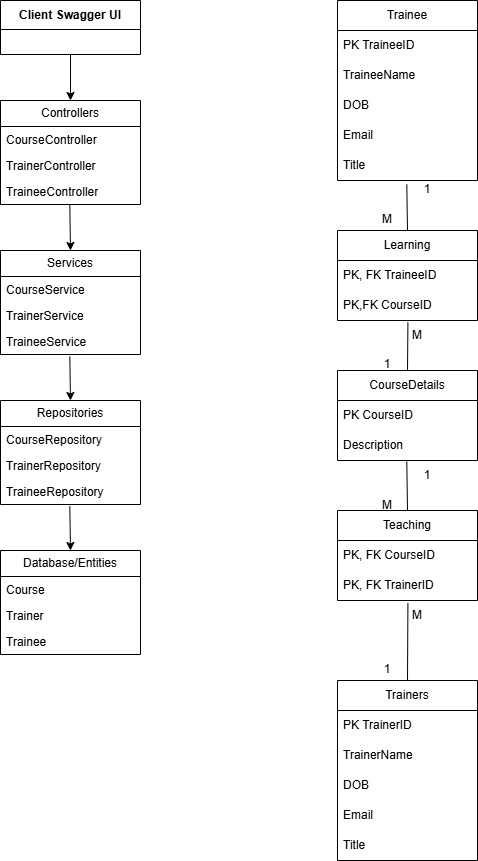

The diagram above was exported from draw.io. Its source (the exported page's mxGraphModel, read from the mxfile embedded in the PNG):
<mxGraphModel dx="673" dy="370" grid="1" gridSize="10" guides="1" tooltips="1" connect="1" arrows="1" fold="1" page="1" pageScale="1" pageWidth="850" pageHeight="1100" math="0" shadow="0">
  <root>
    <mxCell id="0" />
    <mxCell id="1" parent="0" />
    <mxCell id="N_xIERDQ6YD3d-WPr6DA-1" parent="1" style="swimlane;fontStyle=1;align=center;verticalAlign=middle;childLayout=stackLayout;horizontal=1;startSize=29;horizontalStack=0;resizeParent=1;resizeParentMax=0;resizeLast=0;collapsible=0;marginBottom=0;html=1;whiteSpace=wrap;" value="Client Swagger UI" vertex="1">
      <mxGeometry height="54" width="140" x="123" y="120" as="geometry" />
    </mxCell>
    <mxCell id="N_xIERDQ6YD3d-WPr6DA-7" parent="1" style="swimlane;fontStyle=0;childLayout=stackLayout;horizontal=1;startSize=26;fillColor=none;horizontalStack=0;resizeParent=1;resizeParentMax=0;resizeLast=0;collapsible=1;marginBottom=0;whiteSpace=wrap;html=1;" value="Controllers" vertex="1">
      <mxGeometry height="104" width="140" x="123" y="220" as="geometry" />
    </mxCell>
    <mxCell id="N_xIERDQ6YD3d-WPr6DA-8" parent="N_xIERDQ6YD3d-WPr6DA-7" style="text;strokeColor=none;fillColor=none;align=left;verticalAlign=top;spacingLeft=4;spacingRight=4;overflow=hidden;rotatable=0;points=[[0,0.5],[1,0.5]];portConstraint=eastwest;whiteSpace=wrap;html=1;" value="CourseController&lt;span style=&quot;white-space: pre;&quot;&gt;&#09;&lt;/span&gt;" vertex="1">
      <mxGeometry height="26" width="140" y="26" as="geometry" />
    </mxCell>
    <mxCell id="N_xIERDQ6YD3d-WPr6DA-9" parent="N_xIERDQ6YD3d-WPr6DA-7" style="text;strokeColor=none;fillColor=none;align=left;verticalAlign=top;spacingLeft=4;spacingRight=4;overflow=hidden;rotatable=0;points=[[0,0.5],[1,0.5]];portConstraint=eastwest;whiteSpace=wrap;html=1;" value="TrainerController" vertex="1">
      <mxGeometry height="26" width="140" y="52" as="geometry" />
    </mxCell>
    <mxCell id="N_xIERDQ6YD3d-WPr6DA-10" parent="N_xIERDQ6YD3d-WPr6DA-7" style="text;strokeColor=none;fillColor=none;align=left;verticalAlign=top;spacingLeft=4;spacingRight=4;overflow=hidden;rotatable=0;points=[[0,0.5],[1,0.5]];portConstraint=eastwest;whiteSpace=wrap;html=1;" value="TraineeController" vertex="1">
      <mxGeometry height="26" width="140" y="78" as="geometry" />
    </mxCell>
    <mxCell id="N_xIERDQ6YD3d-WPr6DA-11" parent="1" style="swimlane;fontStyle=0;childLayout=stackLayout;horizontal=1;startSize=26;fillColor=none;horizontalStack=0;resizeParent=1;resizeParentMax=0;resizeLast=0;collapsible=1;marginBottom=0;whiteSpace=wrap;html=1;" value="Services" vertex="1">
      <mxGeometry height="104" width="140" x="123" y="370" as="geometry" />
    </mxCell>
    <mxCell id="N_xIERDQ6YD3d-WPr6DA-12" parent="N_xIERDQ6YD3d-WPr6DA-11" style="text;strokeColor=none;fillColor=none;align=left;verticalAlign=top;spacingLeft=4;spacingRight=4;overflow=hidden;rotatable=0;points=[[0,0.5],[1,0.5]];portConstraint=eastwest;whiteSpace=wrap;html=1;" value="CourseService" vertex="1">
      <mxGeometry height="26" width="140" y="26" as="geometry" />
    </mxCell>
    <mxCell id="N_xIERDQ6YD3d-WPr6DA-13" parent="N_xIERDQ6YD3d-WPr6DA-11" style="text;strokeColor=none;fillColor=none;align=left;verticalAlign=top;spacingLeft=4;spacingRight=4;overflow=hidden;rotatable=0;points=[[0,0.5],[1,0.5]];portConstraint=eastwest;whiteSpace=wrap;html=1;" value="TrainerService" vertex="1">
      <mxGeometry height="26" width="140" y="52" as="geometry" />
    </mxCell>
    <mxCell id="N_xIERDQ6YD3d-WPr6DA-14" parent="N_xIERDQ6YD3d-WPr6DA-11" style="text;strokeColor=none;fillColor=none;align=left;verticalAlign=top;spacingLeft=4;spacingRight=4;overflow=hidden;rotatable=0;points=[[0,0.5],[1,0.5]];portConstraint=eastwest;whiteSpace=wrap;html=1;" value="TraineeService" vertex="1">
      <mxGeometry height="26" width="140" y="78" as="geometry" />
    </mxCell>
    <mxCell id="N_xIERDQ6YD3d-WPr6DA-15" parent="1" style="swimlane;fontStyle=0;childLayout=stackLayout;horizontal=1;startSize=26;fillColor=none;horizontalStack=0;resizeParent=1;resizeParentMax=0;resizeLast=0;collapsible=1;marginBottom=0;whiteSpace=wrap;html=1;" value="Repositories" vertex="1">
      <mxGeometry height="104" width="140" x="123" y="520" as="geometry" />
    </mxCell>
    <mxCell id="N_xIERDQ6YD3d-WPr6DA-16" parent="N_xIERDQ6YD3d-WPr6DA-15" style="text;strokeColor=none;fillColor=none;align=left;verticalAlign=top;spacingLeft=4;spacingRight=4;overflow=hidden;rotatable=0;points=[[0,0.5],[1,0.5]];portConstraint=eastwest;whiteSpace=wrap;html=1;" value="CourseRepository" vertex="1">
      <mxGeometry height="26" width="140" y="26" as="geometry" />
    </mxCell>
    <mxCell id="N_xIERDQ6YD3d-WPr6DA-17" parent="N_xIERDQ6YD3d-WPr6DA-15" style="text;strokeColor=none;fillColor=none;align=left;verticalAlign=top;spacingLeft=4;spacingRight=4;overflow=hidden;rotatable=0;points=[[0,0.5],[1,0.5]];portConstraint=eastwest;whiteSpace=wrap;html=1;" value="TrainerRepository" vertex="1">
      <mxGeometry height="26" width="140" y="52" as="geometry" />
    </mxCell>
    <mxCell id="N_xIERDQ6YD3d-WPr6DA-18" parent="N_xIERDQ6YD3d-WPr6DA-15" style="text;strokeColor=none;fillColor=none;align=left;verticalAlign=top;spacingLeft=4;spacingRight=4;overflow=hidden;rotatable=0;points=[[0,0.5],[1,0.5]];portConstraint=eastwest;whiteSpace=wrap;html=1;" value="TraineeRepository" vertex="1">
      <mxGeometry height="26" width="140" y="78" as="geometry" />
    </mxCell>
    <mxCell id="N_xIERDQ6YD3d-WPr6DA-19" parent="1" style="swimlane;fontStyle=0;childLayout=stackLayout;horizontal=1;startSize=26;fillColor=none;horizontalStack=0;resizeParent=1;resizeParentMax=0;resizeLast=0;collapsible=1;marginBottom=0;whiteSpace=wrap;html=1;" value="Database/Entities" vertex="1">
      <mxGeometry height="104" width="140" x="123" y="670" as="geometry" />
    </mxCell>
    <mxCell id="N_xIERDQ6YD3d-WPr6DA-20" parent="N_xIERDQ6YD3d-WPr6DA-19" style="text;strokeColor=none;fillColor=none;align=left;verticalAlign=top;spacingLeft=4;spacingRight=4;overflow=hidden;rotatable=0;points=[[0,0.5],[1,0.5]];portConstraint=eastwest;whiteSpace=wrap;html=1;" value="Course" vertex="1">
      <mxGeometry height="26" width="140" y="26" as="geometry" />
    </mxCell>
    <mxCell id="N_xIERDQ6YD3d-WPr6DA-21" parent="N_xIERDQ6YD3d-WPr6DA-19" style="text;strokeColor=none;fillColor=none;align=left;verticalAlign=top;spacingLeft=4;spacingRight=4;overflow=hidden;rotatable=0;points=[[0,0.5],[1,0.5]];portConstraint=eastwest;whiteSpace=wrap;html=1;" value="Trainer" vertex="1">
      <mxGeometry height="26" width="140" y="52" as="geometry" />
    </mxCell>
    <mxCell id="N_xIERDQ6YD3d-WPr6DA-22" parent="N_xIERDQ6YD3d-WPr6DA-19" style="text;strokeColor=none;fillColor=none;align=left;verticalAlign=top;spacingLeft=4;spacingRight=4;overflow=hidden;rotatable=0;points=[[0,0.5],[1,0.5]];portConstraint=eastwest;whiteSpace=wrap;html=1;" value="Trainee" vertex="1">
      <mxGeometry height="26" width="140" y="78" as="geometry" />
    </mxCell>
    <mxCell id="N_xIERDQ6YD3d-WPr6DA-23" edge="1" parent="1" source="N_xIERDQ6YD3d-WPr6DA-1" style="endArrow=classic;html=1;rounded=0;exitX=0.5;exitY=1;exitDx=0;exitDy=0;entryX=0.5;entryY=0;entryDx=0;entryDy=0;" target="N_xIERDQ6YD3d-WPr6DA-7" value="">
      <mxGeometry height="50" relative="1" width="50" as="geometry">
        <mxPoint x="348" y="500" as="sourcePoint" />
        <mxPoint x="398" y="450" as="targetPoint" />
      </mxGeometry>
    </mxCell>
    <mxCell id="N_xIERDQ6YD3d-WPr6DA-24" edge="1" parent="1" source="N_xIERDQ6YD3d-WPr6DA-10" style="endArrow=classic;html=1;rounded=0;exitX=0.495;exitY=0.995;exitDx=0;exitDy=0;exitPerimeter=0;entryX=0.5;entryY=0;entryDx=0;entryDy=0;" target="N_xIERDQ6YD3d-WPr6DA-11" value="">
      <mxGeometry height="50" relative="1" width="50" as="geometry">
        <mxPoint x="348" y="500" as="sourcePoint" />
        <mxPoint x="398" y="450" as="targetPoint" />
      </mxGeometry>
    </mxCell>
    <mxCell id="N_xIERDQ6YD3d-WPr6DA-25" edge="1" parent="1" source="N_xIERDQ6YD3d-WPr6DA-14" style="endArrow=classic;html=1;rounded=0;exitX=0.495;exitY=1.083;exitDx=0;exitDy=0;exitPerimeter=0;entryX=0.5;entryY=0;entryDx=0;entryDy=0;" target="N_xIERDQ6YD3d-WPr6DA-15" value="">
      <mxGeometry height="50" relative="1" width="50" as="geometry">
        <mxPoint x="308" y="490" as="sourcePoint" />
        <mxPoint x="358" y="440" as="targetPoint" />
      </mxGeometry>
    </mxCell>
    <mxCell id="N_xIERDQ6YD3d-WPr6DA-26" edge="1" parent="1" source="N_xIERDQ6YD3d-WPr6DA-18" style="endArrow=classic;html=1;rounded=0;exitX=0.495;exitY=1.063;exitDx=0;exitDy=0;exitPerimeter=0;entryX=0.5;entryY=0;entryDx=0;entryDy=0;" target="N_xIERDQ6YD3d-WPr6DA-19" value="">
      <mxGeometry height="50" relative="1" width="50" as="geometry">
        <mxPoint x="308" y="490" as="sourcePoint" />
        <mxPoint x="358" y="440" as="targetPoint" />
      </mxGeometry>
    </mxCell>
    <mxCell id="N_xIERDQ6YD3d-WPr6DA-27" parent="1" style="swimlane;fontStyle=0;childLayout=stackLayout;horizontal=1;startSize=30;horizontalStack=0;resizeParent=1;resizeParentMax=0;resizeLast=0;collapsible=1;marginBottom=0;whiteSpace=wrap;html=1;" value="Trainee" vertex="1">
      <mxGeometry height="180" width="140" x="460" y="120" as="geometry" />
    </mxCell>
    <mxCell id="N_xIERDQ6YD3d-WPr6DA-28" parent="N_xIERDQ6YD3d-WPr6DA-27" style="text;strokeColor=none;fillColor=none;align=left;verticalAlign=middle;spacingLeft=4;spacingRight=4;overflow=hidden;points=[[0,0.5],[1,0.5]];portConstraint=eastwest;rotatable=0;whiteSpace=wrap;html=1;" value="PK TraineeID" vertex="1">
      <mxGeometry height="30" width="140" y="30" as="geometry" />
    </mxCell>
    <mxCell id="N_xIERDQ6YD3d-WPr6DA-29" parent="N_xIERDQ6YD3d-WPr6DA-27" style="text;strokeColor=none;fillColor=none;align=left;verticalAlign=middle;spacingLeft=4;spacingRight=4;overflow=hidden;points=[[0,0.5],[1,0.5]];portConstraint=eastwest;rotatable=0;whiteSpace=wrap;html=1;" value="TraineeName" vertex="1">
      <mxGeometry height="30" width="140" y="60" as="geometry" />
    </mxCell>
    <mxCell id="N_xIERDQ6YD3d-WPr6DA-30" parent="N_xIERDQ6YD3d-WPr6DA-27" style="text;strokeColor=none;fillColor=none;align=left;verticalAlign=middle;spacingLeft=4;spacingRight=4;overflow=hidden;points=[[0,0.5],[1,0.5]];portConstraint=eastwest;rotatable=0;whiteSpace=wrap;html=1;" value="DOB&lt;span style=&quot;white-space: pre;&quot;&gt;&#09;&lt;/span&gt;" vertex="1">
      <mxGeometry height="30" width="140" y="90" as="geometry" />
    </mxCell>
    <mxCell id="N_xIERDQ6YD3d-WPr6DA-31" parent="N_xIERDQ6YD3d-WPr6DA-27" style="text;strokeColor=none;fillColor=none;align=left;verticalAlign=middle;spacingLeft=4;spacingRight=4;overflow=hidden;points=[[0,0.5],[1,0.5]];portConstraint=eastwest;rotatable=0;whiteSpace=wrap;html=1;" value="Email" vertex="1">
      <mxGeometry height="30" width="140" y="120" as="geometry" />
    </mxCell>
    <mxCell id="N_xIERDQ6YD3d-WPr6DA-32" parent="N_xIERDQ6YD3d-WPr6DA-27" style="text;strokeColor=none;fillColor=none;align=left;verticalAlign=middle;spacingLeft=4;spacingRight=4;overflow=hidden;points=[[0,0.5],[1,0.5]];portConstraint=eastwest;rotatable=0;whiteSpace=wrap;html=1;" value="Title" vertex="1">
      <mxGeometry height="30" width="140" y="150" as="geometry" />
    </mxCell>
    <mxCell id="N_xIERDQ6YD3d-WPr6DA-33" parent="1" style="swimlane;fontStyle=0;childLayout=stackLayout;horizontal=1;startSize=30;horizontalStack=0;resizeParent=1;resizeParentMax=0;resizeLast=0;collapsible=1;marginBottom=0;whiteSpace=wrap;html=1;" value="Learning" vertex="1">
      <mxGeometry height="90" width="140" x="460" y="350" as="geometry" />
    </mxCell>
    <mxCell id="N_xIERDQ6YD3d-WPr6DA-34" parent="N_xIERDQ6YD3d-WPr6DA-33" style="text;strokeColor=none;fillColor=none;align=left;verticalAlign=middle;spacingLeft=4;spacingRight=4;overflow=hidden;points=[[0,0.5],[1,0.5]];portConstraint=eastwest;rotatable=0;whiteSpace=wrap;html=1;" value="PK, FK TraineeID" vertex="1">
      <mxGeometry height="30" width="140" y="30" as="geometry" />
    </mxCell>
    <mxCell id="N_xIERDQ6YD3d-WPr6DA-35" parent="N_xIERDQ6YD3d-WPr6DA-33" style="text;strokeColor=none;fillColor=none;align=left;verticalAlign=middle;spacingLeft=4;spacingRight=4;overflow=hidden;points=[[0,0.5],[1,0.5]];portConstraint=eastwest;rotatable=0;whiteSpace=wrap;html=1;" value="PK,FK CourseID" vertex="1">
      <mxGeometry height="30" width="140" y="60" as="geometry" />
    </mxCell>
    <mxCell id="N_xIERDQ6YD3d-WPr6DA-37" parent="1" style="swimlane;fontStyle=0;childLayout=stackLayout;horizontal=1;startSize=30;horizontalStack=0;resizeParent=1;resizeParentMax=0;resizeLast=0;collapsible=1;marginBottom=0;whiteSpace=wrap;html=1;" value="CourseDetails" vertex="1">
      <mxGeometry height="90" width="140" x="460" y="490" as="geometry" />
    </mxCell>
    <mxCell id="N_xIERDQ6YD3d-WPr6DA-38" parent="N_xIERDQ6YD3d-WPr6DA-37" style="text;strokeColor=none;fillColor=none;align=left;verticalAlign=middle;spacingLeft=4;spacingRight=4;overflow=hidden;points=[[0,0.5],[1,0.5]];portConstraint=eastwest;rotatable=0;whiteSpace=wrap;html=1;" value="PK CourseID" vertex="1">
      <mxGeometry height="30" width="140" y="30" as="geometry" />
    </mxCell>
    <mxCell id="N_xIERDQ6YD3d-WPr6DA-39" parent="N_xIERDQ6YD3d-WPr6DA-37" style="text;strokeColor=none;fillColor=none;align=left;verticalAlign=middle;spacingLeft=4;spacingRight=4;overflow=hidden;points=[[0,0.5],[1,0.5]];portConstraint=eastwest;rotatable=0;whiteSpace=wrap;html=1;" value="Description" vertex="1">
      <mxGeometry height="30" width="140" y="60" as="geometry" />
    </mxCell>
    <mxCell id="N_xIERDQ6YD3d-WPr6DA-40" parent="1" style="swimlane;fontStyle=0;childLayout=stackLayout;horizontal=1;startSize=30;horizontalStack=0;resizeParent=1;resizeParentMax=0;resizeLast=0;collapsible=1;marginBottom=0;whiteSpace=wrap;html=1;" value="Teaching" vertex="1">
      <mxGeometry height="90" width="140" x="460" y="630" as="geometry" />
    </mxCell>
    <mxCell id="N_xIERDQ6YD3d-WPr6DA-41" parent="N_xIERDQ6YD3d-WPr6DA-40" style="text;strokeColor=none;fillColor=none;align=left;verticalAlign=middle;spacingLeft=4;spacingRight=4;overflow=hidden;points=[[0,0.5],[1,0.5]];portConstraint=eastwest;rotatable=0;whiteSpace=wrap;html=1;" value="PK, FK CourseID" vertex="1">
      <mxGeometry height="30" width="140" y="30" as="geometry" />
    </mxCell>
    <mxCell id="N_xIERDQ6YD3d-WPr6DA-42" parent="N_xIERDQ6YD3d-WPr6DA-40" style="text;strokeColor=none;fillColor=none;align=left;verticalAlign=middle;spacingLeft=4;spacingRight=4;overflow=hidden;points=[[0,0.5],[1,0.5]];portConstraint=eastwest;rotatable=0;whiteSpace=wrap;html=1;" value="PK, FK TrainerID" vertex="1">
      <mxGeometry height="30" width="140" y="60" as="geometry" />
    </mxCell>
    <mxCell id="N_xIERDQ6YD3d-WPr6DA-43" parent="1" style="swimlane;fontStyle=0;childLayout=stackLayout;horizontal=1;startSize=30;horizontalStack=0;resizeParent=1;resizeParentMax=0;resizeLast=0;collapsible=1;marginBottom=0;whiteSpace=wrap;html=1;" value="Trainers" vertex="1">
      <mxGeometry height="180" width="140" x="460" y="800" as="geometry" />
    </mxCell>
    <mxCell id="N_xIERDQ6YD3d-WPr6DA-44" parent="N_xIERDQ6YD3d-WPr6DA-43" style="text;strokeColor=none;fillColor=none;align=left;verticalAlign=middle;spacingLeft=4;spacingRight=4;overflow=hidden;points=[[0,0.5],[1,0.5]];portConstraint=eastwest;rotatable=0;whiteSpace=wrap;html=1;" value="PK TrainerID" vertex="1">
      <mxGeometry height="30" width="140" y="30" as="geometry" />
    </mxCell>
    <mxCell id="N_xIERDQ6YD3d-WPr6DA-45" parent="N_xIERDQ6YD3d-WPr6DA-43" style="text;strokeColor=none;fillColor=none;align=left;verticalAlign=middle;spacingLeft=4;spacingRight=4;overflow=hidden;points=[[0,0.5],[1,0.5]];portConstraint=eastwest;rotatable=0;whiteSpace=wrap;html=1;" value="TrainerName" vertex="1">
      <mxGeometry height="30" width="140" y="60" as="geometry" />
    </mxCell>
    <mxCell id="N_xIERDQ6YD3d-WPr6DA-46" parent="N_xIERDQ6YD3d-WPr6DA-43" style="text;strokeColor=none;fillColor=none;align=left;verticalAlign=middle;spacingLeft=4;spacingRight=4;overflow=hidden;points=[[0,0.5],[1,0.5]];portConstraint=eastwest;rotatable=0;whiteSpace=wrap;html=1;" value="DOB&lt;span style=&quot;white-space: pre;&quot;&gt;&#09;&lt;/span&gt;" vertex="1">
      <mxGeometry height="30" width="140" y="90" as="geometry" />
    </mxCell>
    <mxCell id="N_xIERDQ6YD3d-WPr6DA-47" parent="N_xIERDQ6YD3d-WPr6DA-43" style="text;strokeColor=none;fillColor=none;align=left;verticalAlign=middle;spacingLeft=4;spacingRight=4;overflow=hidden;points=[[0,0.5],[1,0.5]];portConstraint=eastwest;rotatable=0;whiteSpace=wrap;html=1;" value="Email" vertex="1">
      <mxGeometry height="30" width="140" y="120" as="geometry" />
    </mxCell>
    <mxCell id="N_xIERDQ6YD3d-WPr6DA-48" parent="N_xIERDQ6YD3d-WPr6DA-43" style="text;strokeColor=none;fillColor=none;align=left;verticalAlign=middle;spacingLeft=4;spacingRight=4;overflow=hidden;points=[[0,0.5],[1,0.5]];portConstraint=eastwest;rotatable=0;whiteSpace=wrap;html=1;" value="Title" vertex="1">
      <mxGeometry height="30" width="140" y="150" as="geometry" />
    </mxCell>
    <mxCell id="N_xIERDQ6YD3d-WPr6DA-49" edge="1" parent="1" source="N_xIERDQ6YD3d-WPr6DA-33" style="endArrow=none;html=1;rounded=0;exitX=0.5;exitY=0;exitDx=0;exitDy=0;entryX=0.495;entryY=1.13;entryDx=0;entryDy=0;entryPerimeter=0;" target="N_xIERDQ6YD3d-WPr6DA-32" value="">
      <mxGeometry height="50" relative="1" width="50" as="geometry">
        <mxPoint x="520" y="320" as="sourcePoint" />
        <mxPoint x="530" y="310" as="targetPoint" />
      </mxGeometry>
    </mxCell>
    <mxCell id="N_xIERDQ6YD3d-WPr6DA-50" edge="1" parent="1" source="N_xIERDQ6YD3d-WPr6DA-37" style="endArrow=none;html=1;rounded=0;entryX=0.503;entryY=1.063;entryDx=0;entryDy=0;entryPerimeter=0;exitX=0.5;exitY=0;exitDx=0;exitDy=0;" target="N_xIERDQ6YD3d-WPr6DA-35" value="">
      <mxGeometry height="50" relative="1" width="50" as="geometry">
        <mxPoint x="520" y="500" as="sourcePoint" />
        <mxPoint x="570" y="450" as="targetPoint" />
      </mxGeometry>
    </mxCell>
    <mxCell id="N_xIERDQ6YD3d-WPr6DA-51" edge="1" parent="1" source="N_xIERDQ6YD3d-WPr6DA-40" style="endArrow=none;html=1;rounded=0;entryX=0.495;entryY=1.034;entryDx=0;entryDy=0;entryPerimeter=0;exitX=0.5;exitY=0;exitDx=0;exitDy=0;" target="N_xIERDQ6YD3d-WPr6DA-39" value="">
      <mxGeometry height="50" relative="1" width="50" as="geometry">
        <mxPoint x="520" y="580" as="sourcePoint" />
        <mxPoint x="570" y="530" as="targetPoint" />
      </mxGeometry>
    </mxCell>
    <mxCell id="N_xIERDQ6YD3d-WPr6DA-52" edge="1" parent="1" source="N_xIERDQ6YD3d-WPr6DA-43" style="endArrow=none;html=1;rounded=0;exitX=0.5;exitY=0;exitDx=0;exitDy=0;entryX=0.503;entryY=1.082;entryDx=0;entryDy=0;entryPerimeter=0;" target="N_xIERDQ6YD3d-WPr6DA-42" value="">
      <mxGeometry height="50" relative="1" width="50" as="geometry">
        <mxPoint x="520" y="760" as="sourcePoint" />
        <mxPoint x="570" y="710" as="targetPoint" />
      </mxGeometry>
    </mxCell>
    <mxCell id="N_xIERDQ6YD3d-WPr6DA-53" parent="1" style="text;html=1;whiteSpace=wrap;strokeColor=none;fillColor=none;align=center;verticalAlign=middle;rounded=0;" value="1" vertex="1">
      <mxGeometry height="30" width="60" x="520" y="294" as="geometry" />
    </mxCell>
    <mxCell id="N_xIERDQ6YD3d-WPr6DA-54" parent="1" style="text;html=1;whiteSpace=wrap;strokeColor=none;fillColor=none;align=center;verticalAlign=middle;rounded=0;" value="M" vertex="1">
      <mxGeometry height="30" width="60" x="480" y="324" as="geometry" />
    </mxCell>
    <mxCell id="N_xIERDQ6YD3d-WPr6DA-57" parent="1" style="text;html=1;whiteSpace=wrap;strokeColor=none;fillColor=none;align=center;verticalAlign=middle;rounded=0;" value="M" vertex="1">
      <mxGeometry height="30" width="60" x="510" y="440" as="geometry" />
    </mxCell>
    <mxCell id="N_xIERDQ6YD3d-WPr6DA-58" parent="1" style="text;html=1;whiteSpace=wrap;strokeColor=none;fillColor=none;align=center;verticalAlign=middle;rounded=0;" value="1" vertex="1">
      <mxGeometry height="30" width="60" x="480" y="469" as="geometry" />
    </mxCell>
    <mxCell id="N_xIERDQ6YD3d-WPr6DA-59" parent="1" style="text;html=1;whiteSpace=wrap;strokeColor=none;fillColor=none;align=center;verticalAlign=middle;rounded=0;" value="1" vertex="1">
      <mxGeometry height="30" width="60" x="520" y="580" as="geometry" />
    </mxCell>
    <mxCell id="N_xIERDQ6YD3d-WPr6DA-60" parent="1" style="text;html=1;whiteSpace=wrap;strokeColor=none;fillColor=none;align=center;verticalAlign=middle;rounded=0;" value="M" vertex="1">
      <mxGeometry height="30" width="60" x="480" y="610" as="geometry" />
    </mxCell>
    <mxCell id="N_xIERDQ6YD3d-WPr6DA-61" parent="1" style="text;html=1;whiteSpace=wrap;strokeColor=none;fillColor=none;align=center;verticalAlign=middle;rounded=0;" value="M" vertex="1">
      <mxGeometry height="30" width="60" x="510" y="720" as="geometry" />
    </mxCell>
    <mxCell id="N_xIERDQ6YD3d-WPr6DA-62" parent="1" style="text;html=1;whiteSpace=wrap;strokeColor=none;fillColor=none;align=center;verticalAlign=middle;rounded=0;" value="1" vertex="1">
      <mxGeometry height="30" width="60" x="480" y="774" as="geometry" />
    </mxCell>
  </root>
</mxGraphModel>